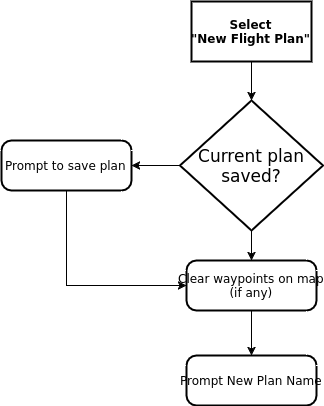

The diagram above was exported from draw.io. Its source (the exported page's mxGraphModel, read from the mxfile embedded in the PNG):
<mxGraphModel dx="451" dy="697" grid="1" gridSize="10" guides="1" tooltips="1" connect="1" arrows="1" fold="1" page="0" pageScale="1" pageWidth="826" pageHeight="1169" background="#ffffff" math="0" shadow="0">
  <root>
    <mxCell id="0" style=";html=1;" />
    <mxCell id="1" style=";html=1;" parent="0" />
    <mxCell id="63" style="edgeStyle=orthogonalEdgeStyle;rounded=0;html=1;exitX=0.5;exitY=1;endArrow=classic;endFill=1;jettySize=auto;orthogonalLoop=1;" parent="1" source="5" target="59" edge="1">
      <mxGeometry relative="1" as="geometry" />
    </mxCell>
    <mxCell id="5" value="Select&lt;br&gt;&quot;New Flight Plan&quot;" style="strokeWidth=2;shape=mxgraph.er.entity;fontColor=#000000;buttonStyle=rect;fillColor=#ffffff;buttonText=;fontStyle=1;html=1;" parent="1" vertex="1">
      <mxGeometry x="530" y="21" width="120" height="60" as="geometry" />
    </mxCell>
    <mxCell id="68" style="edgeStyle=orthogonalEdgeStyle;rounded=0;html=1;exitX=0.5;exitY=1;entryX=0.5;entryY=0;endArrow=classic;endFill=1;jettySize=auto;orthogonalLoop=1;" parent="1" source="24" target="61" edge="1">
      <mxGeometry relative="1" as="geometry" />
    </mxCell>
    <mxCell id="24" value="Clear waypoints on map&lt;br&gt;(if any)" style="strokeWidth=2;shape=mxgraph.er.entity;fontColor=#000000;buttonStyle=round;fillColor=#ffffff;buttonText=;html=1;" parent="1" vertex="1">
      <mxGeometry x="525" y="280" width="130" height="50" as="geometry" />
    </mxCell>
    <mxCell id="64" style="edgeStyle=orthogonalEdgeStyle;rounded=0;html=1;exitX=0;exitY=0.5;entryX=1;entryY=0.5;endArrow=classic;endFill=1;jettySize=auto;orthogonalLoop=1;" parent="1" source="59" target="60" edge="1">
      <mxGeometry relative="1" as="geometry" />
    </mxCell>
    <mxCell id="66" style="edgeStyle=orthogonalEdgeStyle;rounded=0;html=1;exitX=0.5;exitY=1;entryX=0.5;entryY=0;endArrow=classic;endFill=1;jettySize=auto;orthogonalLoop=1;" parent="1" source="59" target="24" edge="1">
      <mxGeometry relative="1" as="geometry" />
    </mxCell>
    <mxCell id="59" value="&lt;span&gt;Current plan saved?&lt;/span&gt;" style="shape=rhombus;strokeWidth=2;fontSize=17;perimeter=rhombusPerimeter;whiteSpace=wrap;html=1;align=center;" parent="1" vertex="1">
      <mxGeometry x="518.5" y="120" width="143" height="130" as="geometry" />
    </mxCell>
    <mxCell id="65" style="edgeStyle=orthogonalEdgeStyle;rounded=0;html=1;exitX=0.5;exitY=1;entryX=0;entryY=0.5;endArrow=classic;endFill=1;jettySize=auto;orthogonalLoop=1;" parent="1" source="60" target="24" edge="1">
      <mxGeometry relative="1" as="geometry" />
    </mxCell>
    <mxCell id="60" value="Prompt to save plan" style="strokeWidth=2;shape=mxgraph.er.entity;fontColor=#000000;buttonStyle=round;fillColor=#ffffff;buttonText=;html=1;" parent="1" vertex="1">
      <mxGeometry x="340" y="160" width="130" height="50" as="geometry" />
    </mxCell>
    <mxCell id="61" value="Prompt New Plan Name&lt;br&gt;" style="strokeWidth=2;shape=mxgraph.er.entity;fontColor=#000000;buttonStyle=round;fillColor=#ffffff;buttonText=;html=1;" parent="1" vertex="1">
      <mxGeometry x="525" y="375" width="130" height="50" as="geometry" />
    </mxCell>
  </root>
</mxGraphModel>